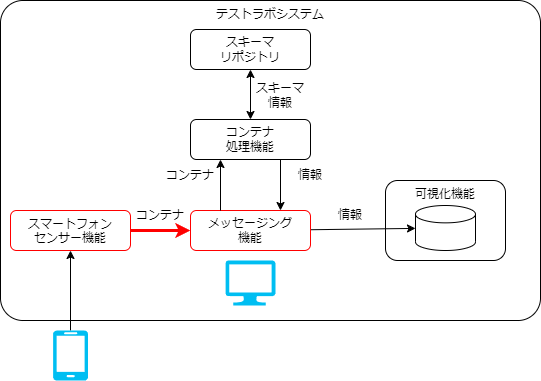

The diagram above was exported from draw.io. Its source (the exported page's mxGraphModel, read from the mxfile embedded in the PNG):
<mxGraphModel dx="277" dy="1830" grid="1" gridSize="10" guides="1" tooltips="1" connect="1" arrows="1" fold="1" page="1" pageScale="1" pageWidth="827" pageHeight="1169" math="0" shadow="0">
  <root>
    <mxCell id="0" />
    <mxCell id="1" parent="0" />
    <mxCell id="45" value="テストラボシステム" style="rounded=1;whiteSpace=wrap;html=1;fillColor=none;align=center;verticalAlign=top;arcSize=7;" parent="1" vertex="1">
      <mxGeometry x="10" y="-50" width="540" height="320" as="geometry" />
    </mxCell>
    <mxCell id="48" value="" style="edgeStyle=none;html=1;exitX=1;exitY=0.5;exitDx=0;exitDy=0;strokeColor=#FF0000;strokeWidth=3;" parent="1" source="39" target="43" edge="1">
      <mxGeometry relative="1" as="geometry" />
    </mxCell>
    <mxCell id="39" value="&lt;span style=&quot;border-color: var(--border-color);&quot;&gt;スマートフォン&lt;/span&gt;&lt;br style=&quot;border-color: var(--border-color);&quot;&gt;&lt;span style=&quot;border-color: var(--border-color);&quot;&gt;センサー機能&lt;/span&gt;" style="rounded=1;whiteSpace=wrap;html=1;fillColor=none;verticalAlign=top;strokeColor=#FF0000;" parent="1" vertex="1">
      <mxGeometry x="20" y="160" width="120" height="40" as="geometry" />
    </mxCell>
    <mxCell id="47" value="" style="edgeStyle=none;html=1;" parent="1" source="43" target="64" edge="1">
      <mxGeometry relative="1" as="geometry" />
    </mxCell>
    <mxCell id="43" value="メッセージング&lt;br&gt;機能" style="rounded=1;whiteSpace=wrap;html=1;fillColor=none;strokeColor=#FF0000;" parent="1" vertex="1">
      <mxGeometry x="200" y="160" width="120" height="40" as="geometry" />
    </mxCell>
    <mxCell id="44" value="コンテナ&lt;br&gt;処理機能" style="rounded=1;whiteSpace=wrap;html=1;fillColor=none;" parent="1" vertex="1">
      <mxGeometry x="200" y="69" width="120" height="40" as="geometry" />
    </mxCell>
    <mxCell id="50" value="情報" style="text;html=1;strokeColor=none;fillColor=none;align=center;verticalAlign=middle;whiteSpace=wrap;rounded=0;" parent="1" vertex="1">
      <mxGeometry x="330" y="150" width="60" height="30" as="geometry" />
    </mxCell>
    <mxCell id="51" value="コンテナ" style="text;html=1;strokeColor=none;fillColor=none;align=center;verticalAlign=middle;whiteSpace=wrap;rounded=0;" parent="1" vertex="1">
      <mxGeometry x="140" y="150" width="60" height="30" as="geometry" />
    </mxCell>
    <mxCell id="53" value="" style="endArrow=classic;html=1;exitX=0.25;exitY=0;exitDx=0;exitDy=0;entryX=0.25;entryY=1;entryDx=0;entryDy=0;" parent="1" source="43" target="44" edge="1">
      <mxGeometry width="50" height="50" relative="1" as="geometry">
        <mxPoint x="270" y="360" as="sourcePoint" />
        <mxPoint x="320" y="310" as="targetPoint" />
      </mxGeometry>
    </mxCell>
    <mxCell id="55" value="" style="endArrow=classic;html=1;exitX=0.75;exitY=1;exitDx=0;exitDy=0;entryX=0.75;entryY=0;entryDx=0;entryDy=0;" parent="1" source="44" target="43" edge="1">
      <mxGeometry width="50" height="50" relative="1" as="geometry">
        <mxPoint x="270" y="360" as="sourcePoint" />
        <mxPoint x="320" y="310" as="targetPoint" />
      </mxGeometry>
    </mxCell>
    <mxCell id="61" value="スキーマ&lt;br&gt;リポジトリ" style="rounded=1;whiteSpace=wrap;html=1;fillColor=none;" parent="1" vertex="1">
      <mxGeometry x="200" y="-21" width="120" height="40" as="geometry" />
    </mxCell>
    <mxCell id="64" value="" style="shape=cylinder3;whiteSpace=wrap;html=1;boundedLbl=1;backgroundOutline=1;size=8.676963806152344;" parent="1" vertex="1">
      <mxGeometry x="425" y="155" width="60" height="45" as="geometry" />
    </mxCell>
    <mxCell id="66" value="コンテナ" style="text;html=1;strokeColor=none;fillColor=none;align=center;verticalAlign=middle;whiteSpace=wrap;rounded=0;" parent="1" vertex="1">
      <mxGeometry x="170" y="110" width="60" height="30" as="geometry" />
    </mxCell>
    <mxCell id="67" value="情報" style="text;html=1;strokeColor=none;fillColor=none;align=center;verticalAlign=middle;whiteSpace=wrap;rounded=0;" parent="1" vertex="1">
      <mxGeometry x="290" y="110" width="60" height="30" as="geometry" />
    </mxCell>
    <mxCell id="68" value="スキーマ情報" style="text;html=1;strokeColor=none;fillColor=none;align=center;verticalAlign=middle;whiteSpace=wrap;rounded=0;" parent="1" vertex="1">
      <mxGeometry x="260" y="30" width="60" height="30" as="geometry" />
    </mxCell>
    <mxCell id="69" value="" style="endArrow=classic;startArrow=classic;html=1;entryX=0.5;entryY=1;entryDx=0;entryDy=0;exitX=0.5;exitY=0;exitDx=0;exitDy=0;" parent="1" source="44" target="61" edge="1">
      <mxGeometry width="50" height="50" relative="1" as="geometry">
        <mxPoint x="170" y="200" as="sourcePoint" />
        <mxPoint x="220" y="150" as="targetPoint" />
      </mxGeometry>
    </mxCell>
    <mxCell id="74" value="" style="edgeStyle=none;html=1;" parent="1" source="72" target="39" edge="1">
      <mxGeometry relative="1" as="geometry">
        <mxPoint x="170" y="340" as="targetPoint" />
      </mxGeometry>
    </mxCell>
    <mxCell id="72" value="" style="verticalLabelPosition=bottom;html=1;verticalAlign=top;align=center;strokeColor=none;fillColor=#00BEF2;shape=mxgraph.azure.mobile;pointerEvents=1;" parent="1" vertex="1">
      <mxGeometry x="62.5" y="280" width="35" height="50" as="geometry" />
    </mxCell>
    <mxCell id="73" value="" style="verticalLabelPosition=bottom;html=1;verticalAlign=top;align=center;strokeColor=none;fillColor=#00BEF2;shape=mxgraph.azure.computer;pointerEvents=1;" parent="1" vertex="1">
      <mxGeometry x="235" y="210" width="50" height="45" as="geometry" />
    </mxCell>
    <mxCell id="75" value="可視化機能" style="rounded=1;whiteSpace=wrap;html=1;fillColor=none;verticalAlign=top;" parent="1" vertex="1">
      <mxGeometry x="395" y="130" width="120" height="80" as="geometry" />
    </mxCell>
  </root>
</mxGraphModel>